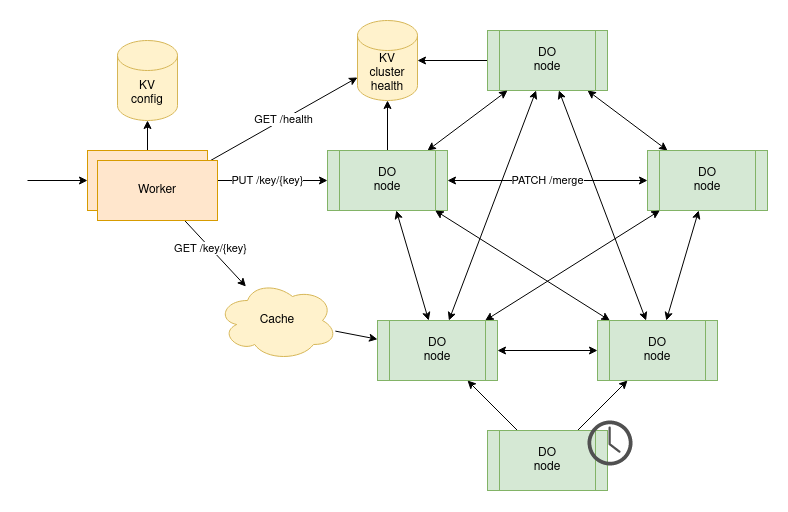

The diagram above was exported from draw.io. Its source (the exported page's mxGraphModel, read from the mxfile embedded in the PNG):
<mxGraphModel dx="1069" dy="794" grid="1" gridSize="10" guides="1" tooltips="1" connect="1" arrows="1" fold="1" page="1" pageScale="1" pageWidth="850" pageHeight="1100" math="0" shadow="0">
  <root>
    <mxCell id="0" />
    <mxCell id="1" parent="0" />
    <mxCell id="2" style="edgeStyle=none;rounded=0;orthogonalLoop=1;jettySize=auto;html=1;startArrow=classic;startFill=1;" edge="1" source="4" target="18" parent="1">
      <mxGeometry relative="1" as="geometry" />
    </mxCell>
    <mxCell id="3" style="edgeStyle=none;rounded=0;orthogonalLoop=1;jettySize=auto;html=1;startArrow=none;startFill=0;" edge="1" source="4" target="27" parent="1">
      <mxGeometry relative="1" as="geometry" />
    </mxCell>
    <mxCell id="4" value="&lt;div&gt;DO&lt;/div&gt;&lt;div&gt;node&lt;br&gt;&lt;/div&gt;" style="shape=process;whiteSpace=wrap;html=1;backgroundOutline=1;fillColor=#d5e8d4;strokeColor=#82b366;" vertex="1" parent="1">
      <mxGeometry x="480" y="50" width="120" height="60" as="geometry" />
    </mxCell>
    <mxCell id="5" value="&lt;div&gt;KV&lt;/div&gt;&lt;div&gt;config&lt;br&gt;&lt;/div&gt;" style="shape=cylinder3;whiteSpace=wrap;html=1;boundedLbl=1;backgroundOutline=1;size=15;fillColor=#fff2cc;strokeColor=#d6b656;" vertex="1" parent="1">
      <mxGeometry x="110" y="60" width="60" height="80" as="geometry" />
    </mxCell>
    <mxCell id="6" style="edgeStyle=none;rounded=0;orthogonalLoop=1;jettySize=auto;html=1;startArrow=none;startFill=0;" edge="1" source="7" target="22" parent="1">
      <mxGeometry relative="1" as="geometry" />
    </mxCell>
    <mxCell id="7" value="Cache" style="ellipse;shape=cloud;whiteSpace=wrap;html=1;fillColor=#fff2cc;strokeColor=#d6b656;" vertex="1" parent="1">
      <mxGeometry x="210" y="300" width="120" height="80" as="geometry" />
    </mxCell>
    <mxCell id="8" value="PUT /key/{key}" style="edgeStyle=none;rounded=0;orthogonalLoop=1;jettySize=auto;html=1;startArrow=none;startFill=0;" edge="1" source="12" target="16" parent="1">
      <mxGeometry relative="1" as="geometry" />
    </mxCell>
    <mxCell id="9" value="" style="edgeStyle=none;rounded=0;orthogonalLoop=1;jettySize=auto;html=1;startArrow=none;startFill=0;" edge="1" source="12" target="5" parent="1">
      <mxGeometry relative="1" as="geometry" />
    </mxCell>
    <mxCell id="10" value="GET /key/{key}" style="edgeStyle=none;rounded=0;orthogonalLoop=1;jettySize=auto;html=1;startArrow=none;startFill=0;" edge="1" source="12" target="7" parent="1">
      <mxGeometry relative="1" as="geometry" />
    </mxCell>
    <mxCell id="11" style="edgeStyle=none;rounded=0;orthogonalLoop=1;jettySize=auto;html=1;startArrow=classic;startFill=1;endArrow=none;endFill=0;" edge="1" source="12" parent="1">
      <mxGeometry relative="1" as="geometry">
        <mxPoint x="20" y="200" as="targetPoint" />
      </mxGeometry>
    </mxCell>
    <mxCell id="12" value="Worker" style="rounded=0;whiteSpace=wrap;html=1;fillColor=#ffe6cc;strokeColor=#d79b00;" vertex="1" parent="1">
      <mxGeometry x="80" y="170" width="120" height="60" as="geometry" />
    </mxCell>
    <mxCell id="13" style="rounded=0;orthogonalLoop=1;jettySize=auto;html=1;startArrow=classic;startFill=1;" edge="1" source="16" target="4" parent="1">
      <mxGeometry relative="1" as="geometry" />
    </mxCell>
    <mxCell id="14" style="edgeStyle=none;rounded=0;orthogonalLoop=1;jettySize=auto;html=1;startArrow=none;startFill=0;" edge="1" source="16" target="27" parent="1">
      <mxGeometry relative="1" as="geometry" />
    </mxCell>
    <mxCell id="15" value="PATCH /merge" style="edgeStyle=none;rounded=0;orthogonalLoop=1;jettySize=auto;html=1;startArrow=classic;startFill=1;endArrow=classic;endFill=1;" edge="1" source="16" target="18" parent="1">
      <mxGeometry relative="1" as="geometry" />
    </mxCell>
    <mxCell id="16" value="&lt;div&gt;DO&lt;/div&gt;&lt;div&gt;node&lt;br&gt;&lt;/div&gt;" style="shape=process;whiteSpace=wrap;html=1;backgroundOutline=1;fillColor=#d5e8d4;strokeColor=#82b366;" vertex="1" parent="1">
      <mxGeometry x="320" y="170" width="120" height="60" as="geometry" />
    </mxCell>
    <mxCell id="17" style="edgeStyle=none;rounded=0;orthogonalLoop=1;jettySize=auto;html=1;startArrow=classic;startFill=1;" edge="1" source="18" target="26" parent="1">
      <mxGeometry relative="1" as="geometry" />
    </mxCell>
    <mxCell id="18" value="&lt;div&gt;DO&lt;/div&gt;&lt;div&gt;node&lt;br&gt;&lt;/div&gt;" style="shape=process;whiteSpace=wrap;html=1;backgroundOutline=1;fillColor=#d5e8d4;strokeColor=#82b366;" vertex="1" parent="1">
      <mxGeometry x="640" y="170" width="120" height="60" as="geometry" />
    </mxCell>
    <mxCell id="19" value="" style="edgeStyle=none;rounded=0;orthogonalLoop=1;jettySize=auto;html=1;startArrow=classic;startFill=1;" edge="1" source="22" target="16" parent="1">
      <mxGeometry relative="1" as="geometry" />
    </mxCell>
    <mxCell id="20" style="edgeStyle=none;rounded=0;orthogonalLoop=1;jettySize=auto;html=1;startArrow=classic;startFill=1;endArrow=classic;endFill=1;" edge="1" source="22" target="18" parent="1">
      <mxGeometry relative="1" as="geometry" />
    </mxCell>
    <mxCell id="21" style="edgeStyle=none;rounded=0;orthogonalLoop=1;jettySize=auto;html=1;startArrow=classic;startFill=1;endArrow=classic;endFill=1;" edge="1" source="22" target="4" parent="1">
      <mxGeometry relative="1" as="geometry" />
    </mxCell>
    <mxCell id="22" value="&lt;div&gt;DO&lt;/div&gt;&lt;div&gt;node&lt;br&gt;&lt;/div&gt;" style="shape=process;whiteSpace=wrap;html=1;backgroundOutline=1;fillColor=#d5e8d4;strokeColor=#82b366;" vertex="1" parent="1">
      <mxGeometry x="370" y="340" width="120" height="60" as="geometry" />
    </mxCell>
    <mxCell id="23" value="" style="edgeStyle=none;rounded=0;orthogonalLoop=1;jettySize=auto;html=1;startArrow=classic;startFill=1;" edge="1" source="26" target="22" parent="1">
      <mxGeometry relative="1" as="geometry" />
    </mxCell>
    <mxCell id="24" style="edgeStyle=none;rounded=0;orthogonalLoop=1;jettySize=auto;html=1;startArrow=classic;startFill=1;endArrow=classic;endFill=1;" edge="1" source="26" target="4" parent="1">
      <mxGeometry relative="1" as="geometry" />
    </mxCell>
    <mxCell id="25" style="edgeStyle=none;rounded=0;orthogonalLoop=1;jettySize=auto;html=1;startArrow=classic;startFill=1;endArrow=classic;endFill=1;" edge="1" source="26" target="16" parent="1">
      <mxGeometry relative="1" as="geometry" />
    </mxCell>
    <mxCell id="26" value="&lt;div&gt;DO&lt;/div&gt;&lt;div&gt;node&lt;br&gt;&lt;/div&gt;" style="shape=process;whiteSpace=wrap;html=1;backgroundOutline=1;fillColor=#d5e8d4;strokeColor=#82b366;" vertex="1" parent="1">
      <mxGeometry x="590" y="340" width="120" height="60" as="geometry" />
    </mxCell>
    <mxCell id="27" value="&lt;div&gt;KV&lt;/div&gt;&lt;div&gt;cluster&lt;/div&gt;&lt;div&gt;health&lt;/div&gt;" style="shape=cylinder3;whiteSpace=wrap;html=1;boundedLbl=1;backgroundOutline=1;size=15;fillColor=#fff2cc;strokeColor=#d6b656;" vertex="1" parent="1">
      <mxGeometry x="350" y="40" width="60" height="80" as="geometry" />
    </mxCell>
    <mxCell id="28" style="edgeStyle=none;rounded=0;orthogonalLoop=1;jettySize=auto;html=1;startArrow=none;startFill=0;" edge="1" source="30" target="26" parent="1">
      <mxGeometry relative="1" as="geometry" />
    </mxCell>
    <mxCell id="29" style="edgeStyle=none;rounded=0;orthogonalLoop=1;jettySize=auto;html=1;startArrow=none;startFill=0;" edge="1" source="30" target="22" parent="1">
      <mxGeometry relative="1" as="geometry" />
    </mxCell>
    <mxCell id="30" value="&lt;div&gt;DO&lt;/div&gt;&lt;div&gt;node&lt;br&gt;&lt;/div&gt;" style="shape=process;whiteSpace=wrap;html=1;backgroundOutline=1;fillColor=#d5e8d4;strokeColor=#82b366;" vertex="1" parent="1">
      <mxGeometry x="480" y="450" width="120" height="60" as="geometry" />
    </mxCell>
    <mxCell id="31" value="" style="sketch=0;pointerEvents=1;shadow=0;dashed=0;html=1;strokeColor=none;fillColor=#505050;labelPosition=center;verticalLabelPosition=bottom;verticalAlign=top;outlineConnect=0;align=center;shape=mxgraph.office.concepts.clock;" vertex="1" parent="1">
      <mxGeometry x="580" y="440" width="45" height="45" as="geometry" />
    </mxCell>
    <mxCell id="32" value="GET /health" style="edgeStyle=none;rounded=0;orthogonalLoop=1;jettySize=auto;html=1;startArrow=none;startFill=0;endArrow=classic;endFill=1;" edge="1" source="33" target="27" parent="1">
      <mxGeometry relative="1" as="geometry" />
    </mxCell>
    <mxCell id="33" value="Worker" style="rounded=0;whiteSpace=wrap;html=1;fillColor=#ffe6cc;strokeColor=#d79b00;" vertex="1" parent="1">
      <mxGeometry x="90" y="180" width="120" height="60" as="geometry" />
    </mxCell>
  </root>
</mxGraphModel>